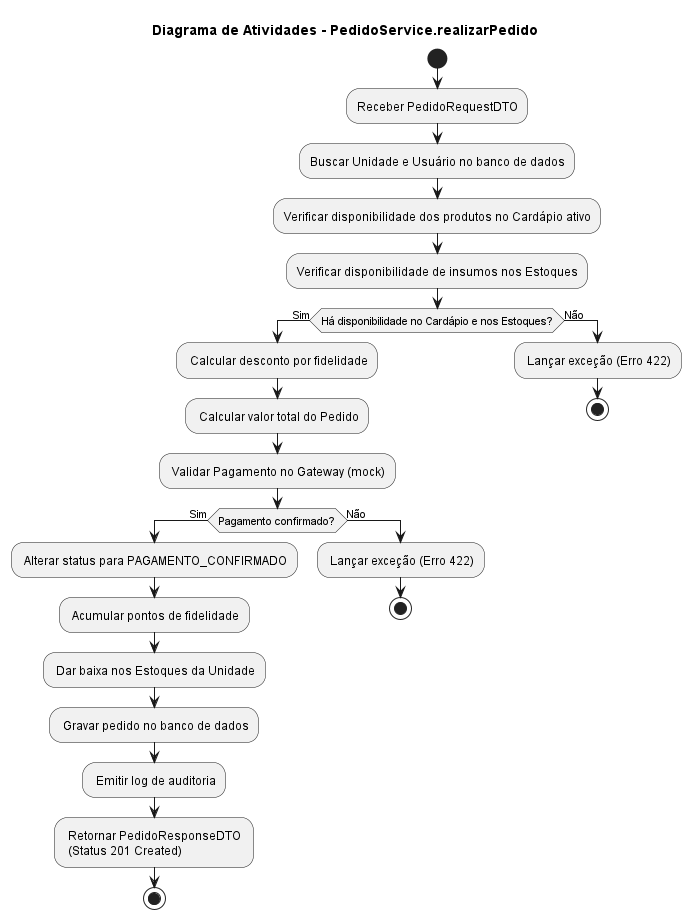

The diagram above was rendered by PlantUML. Its source (embedded in the PNG):
@startuml
title Diagrama de Atividades - PedidoService.realizarPedido

start

:Receber PedidoRequestDTO;

:Buscar Unidade e Usuário no banco de dados;

:Verificar disponibilidade dos produtos no Cardápio ativo;

:Verificar disponibilidade de insumos nos Estoques;

if (Há disponibilidade no Cardápio e nos Estoques?) then (Sim)

    : Calcular desconto por fidelidade;

    : Calcular valor total do Pedido;

    : Validar Pagamento no Gateway (mock);

    if (Pagamento confirmado?) then (Sim)

        : Alterar status para PAGAMENTO_CONFIRMADO;

        : Acumular pontos de fidelidade;

        : Dar baixa nos Estoques da Unidade;

        : Gravar pedido no banco de dados;

        : Emitir log de auditoria;

        : Retornar PedidoResponseDTO \n (Status 201 Created);
        stop
    
    else (Não)
        : Lançar exceção (Erro 422);
        stop

    endif

else (Não)
    : Lançar exceção (Erro 422);
    stop
endif

@enduml